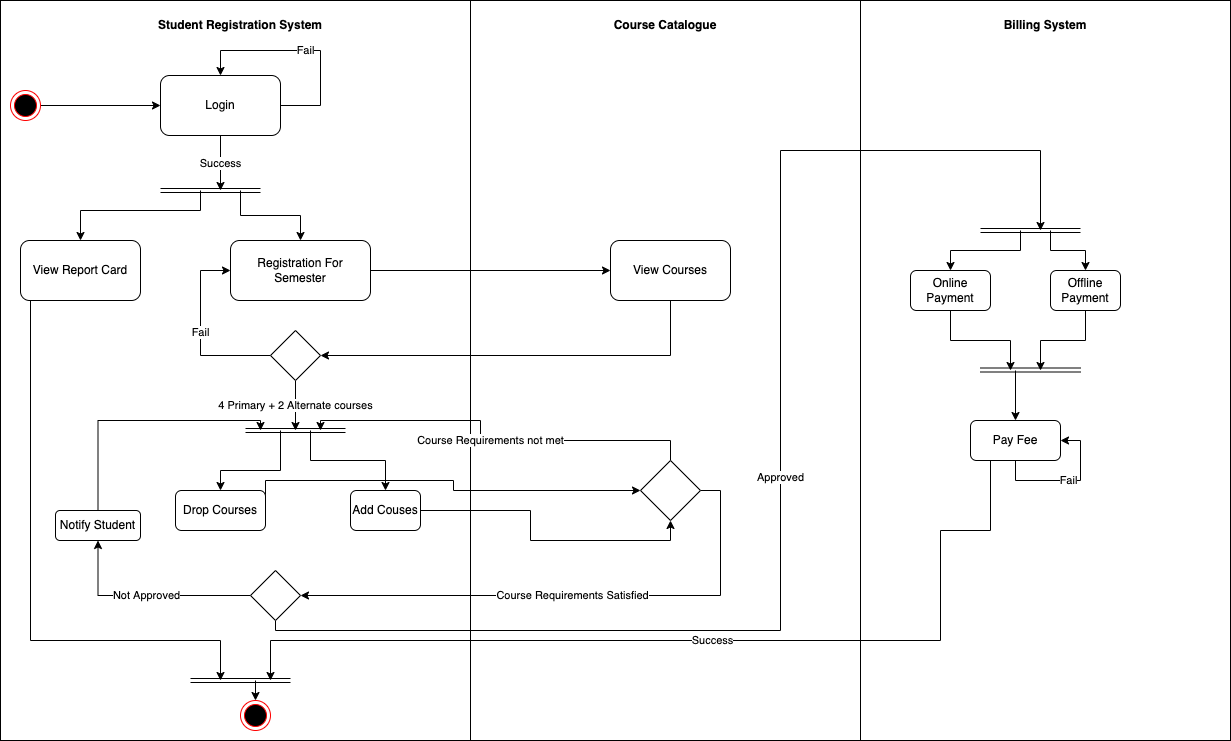

The diagram above was exported from draw.io. Its source (the exported page's mxGraphModel, read from the mxfile embedded in the PNG):
<mxGraphModel dx="2084" dy="826" grid="1" gridSize="10" guides="1" tooltips="1" connect="1" arrows="1" fold="1" page="1" pageScale="1" pageWidth="850" pageHeight="1100" background="none" math="0" shadow="0">
  <root>
    <mxCell id="0" />
    <mxCell id="1" parent="0" />
    <mxCell id="S50e2BDethqNhcxFBGbK-27" value="" style="edgeStyle=orthogonalEdgeStyle;html=1;verticalAlign=bottom;endArrow=open;endSize=8;strokeColor=#ff0000;rounded=0;" edge="1" parent="1">
      <mxGeometry relative="1" as="geometry">
        <mxPoint x="-30" y="415" as="targetPoint" />
        <mxPoint y="159.14213562373095" as="sourcePoint" />
        <Array as="points">
          <mxPoint y="415" />
        </Array>
      </mxGeometry>
    </mxCell>
    <mxCell id="S50e2BDethqNhcxFBGbK-31" value="" style="html=1;" vertex="1" parent="1">
      <mxGeometry x="-200" y="10" width="1230" height="740" as="geometry" />
    </mxCell>
    <mxCell id="S50e2BDethqNhcxFBGbK-34" value="&lt;p style=&quot;margin:0px;margin-top:4px;text-align:center;&quot;&gt;&lt;br&gt;&lt;b&gt;Student Registration System&lt;/b&gt;&lt;/p&gt;" style="verticalAlign=top;align=left;overflow=fill;fontSize=12;fontFamily=Helvetica;html=1;" vertex="1" parent="1">
      <mxGeometry x="-200" y="10" width="480" height="740" as="geometry" />
    </mxCell>
    <mxCell id="S50e2BDethqNhcxFBGbK-48" style="edgeStyle=orthogonalEdgeStyle;rounded=0;orthogonalLoop=1;jettySize=auto;html=1;exitX=1;exitY=0.5;exitDx=0;exitDy=0;entryX=0;entryY=0.5;entryDx=0;entryDy=0;" edge="1" parent="1" source="S50e2BDethqNhcxFBGbK-35" target="S50e2BDethqNhcxFBGbK-43">
      <mxGeometry relative="1" as="geometry" />
    </mxCell>
    <mxCell id="S50e2BDethqNhcxFBGbK-35" value="" style="ellipse;html=1;shape=endState;fillColor=#000000;strokeColor=#ff0000;" vertex="1" parent="1">
      <mxGeometry x="-190" y="100" width="30" height="30" as="geometry" />
    </mxCell>
    <mxCell id="S50e2BDethqNhcxFBGbK-55" value="Success" style="edgeStyle=orthogonalEdgeStyle;rounded=0;orthogonalLoop=1;jettySize=auto;html=1;exitX=0.5;exitY=1;exitDx=0;exitDy=0;" edge="1" parent="1" source="S50e2BDethqNhcxFBGbK-43">
      <mxGeometry relative="1" as="geometry">
        <mxPoint x="20" y="200" as="targetPoint" />
      </mxGeometry>
    </mxCell>
    <mxCell id="S50e2BDethqNhcxFBGbK-43" value="Login" style="rounded=1;whiteSpace=wrap;html=1;" vertex="1" parent="1">
      <mxGeometry x="-40" y="85" width="120" height="60" as="geometry" />
    </mxCell>
    <mxCell id="S50e2BDethqNhcxFBGbK-52" value="Fail" style="edgeStyle=orthogonalEdgeStyle;rounded=0;orthogonalLoop=1;jettySize=auto;html=1;exitX=1;exitY=0.5;exitDx=0;exitDy=0;entryX=0.5;entryY=0;entryDx=0;entryDy=0;" edge="1" parent="1" source="S50e2BDethqNhcxFBGbK-43" target="S50e2BDethqNhcxFBGbK-43">
      <mxGeometry relative="1" as="geometry">
        <Array as="points">
          <mxPoint x="120" y="115" />
          <mxPoint x="120" y="60" />
          <mxPoint x="20" y="60" />
        </Array>
      </mxGeometry>
    </mxCell>
    <mxCell id="S50e2BDethqNhcxFBGbK-54" value="" style="shape=link;html=1;rounded=0;" edge="1" parent="1">
      <mxGeometry width="100" relative="1" as="geometry">
        <mxPoint x="-40" y="200" as="sourcePoint" />
        <mxPoint x="60" y="200" as="targetPoint" />
        <Array as="points" />
      </mxGeometry>
    </mxCell>
    <mxCell id="S50e2BDethqNhcxFBGbK-57" style="edgeStyle=orthogonalEdgeStyle;rounded=0;orthogonalLoop=1;jettySize=auto;html=1;exitX=0.5;exitY=0;exitDx=0;exitDy=0;entryX=0.5;entryY=0;entryDx=0;entryDy=0;" edge="1" parent="1" target="S50e2BDethqNhcxFBGbK-56">
      <mxGeometry relative="1" as="geometry">
        <mxPoint y="200" as="sourcePoint" />
        <Array as="points">
          <mxPoint y="220" />
          <mxPoint x="-120" y="220" />
        </Array>
      </mxGeometry>
    </mxCell>
    <mxCell id="S50e2BDethqNhcxFBGbK-93" style="edgeStyle=orthogonalEdgeStyle;rounded=0;orthogonalLoop=1;jettySize=auto;html=1;exitX=0.5;exitY=1;exitDx=0;exitDy=0;" edge="1" parent="1" source="S50e2BDethqNhcxFBGbK-56">
      <mxGeometry relative="1" as="geometry">
        <mxPoint x="20" y="690" as="targetPoint" />
        <Array as="points">
          <mxPoint x="-170" y="310" />
          <mxPoint x="-170" y="650" />
          <mxPoint x="20" y="650" />
        </Array>
      </mxGeometry>
    </mxCell>
    <mxCell id="S50e2BDethqNhcxFBGbK-56" value="View Report Card" style="rounded=1;whiteSpace=wrap;html=1;" vertex="1" parent="1">
      <mxGeometry x="-180" y="250" width="120" height="60" as="geometry" />
    </mxCell>
    <mxCell id="S50e2BDethqNhcxFBGbK-59" style="edgeStyle=orthogonalEdgeStyle;rounded=0;orthogonalLoop=1;jettySize=auto;html=1;exitX=0.5;exitY=0;exitDx=0;exitDy=0;entryX=0.5;entryY=0;entryDx=0;entryDy=0;" edge="1" parent="1" target="S50e2BDethqNhcxFBGbK-58">
      <mxGeometry relative="1" as="geometry">
        <mxPoint x="40" y="200" as="sourcePoint" />
      </mxGeometry>
    </mxCell>
    <mxCell id="S50e2BDethqNhcxFBGbK-68" style="edgeStyle=orthogonalEdgeStyle;rounded=0;orthogonalLoop=1;jettySize=auto;html=1;exitX=1;exitY=0.5;exitDx=0;exitDy=0;entryX=0;entryY=0.5;entryDx=0;entryDy=0;" edge="1" parent="1" source="S50e2BDethqNhcxFBGbK-58" target="S50e2BDethqNhcxFBGbK-63">
      <mxGeometry relative="1" as="geometry" />
    </mxCell>
    <mxCell id="S50e2BDethqNhcxFBGbK-58" value="Registration For Semester" style="rounded=1;whiteSpace=wrap;html=1;" vertex="1" parent="1">
      <mxGeometry x="30" y="250" width="140" height="60" as="geometry" />
    </mxCell>
    <mxCell id="S50e2BDethqNhcxFBGbK-60" value="&lt;p style=&quot;margin:0px;margin-top:4px;text-align:center;&quot;&gt;&lt;br&gt;&lt;b&gt;Course Catalogue&lt;/b&gt;&lt;/p&gt;" style="verticalAlign=top;align=left;overflow=fill;fontSize=12;fontFamily=Helvetica;html=1;" vertex="1" parent="1">
      <mxGeometry x="270" y="10" width="390" height="740" as="geometry" />
    </mxCell>
    <mxCell id="S50e2BDethqNhcxFBGbK-62" value="&lt;p style=&quot;margin:0px;margin-top:4px;text-align:center;&quot;&gt;&lt;br&gt;&lt;b&gt;Billing System&lt;/b&gt;&lt;/p&gt;" style="verticalAlign=top;align=left;overflow=fill;fontSize=12;fontFamily=Helvetica;html=1;" vertex="1" parent="1">
      <mxGeometry x="660" y="10" width="370" height="740" as="geometry" />
    </mxCell>
    <mxCell id="S50e2BDethqNhcxFBGbK-69" style="edgeStyle=orthogonalEdgeStyle;rounded=0;orthogonalLoop=1;jettySize=auto;html=1;exitX=1;exitY=0.5;exitDx=0;exitDy=0;entryX=0;entryY=0.5;entryDx=0;entryDy=0;" edge="1" parent="1" source="S50e2BDethqNhcxFBGbK-58" target="S50e2BDethqNhcxFBGbK-63">
      <mxGeometry relative="1" as="geometry" />
    </mxCell>
    <mxCell id="S50e2BDethqNhcxFBGbK-71" style="edgeStyle=orthogonalEdgeStyle;rounded=0;orthogonalLoop=1;jettySize=auto;html=1;exitX=0.5;exitY=1;exitDx=0;exitDy=0;entryX=1;entryY=0.5;entryDx=0;entryDy=0;" edge="1" parent="1" source="S50e2BDethqNhcxFBGbK-63" target="S50e2BDethqNhcxFBGbK-70">
      <mxGeometry relative="1" as="geometry" />
    </mxCell>
    <mxCell id="S50e2BDethqNhcxFBGbK-63" value="View Courses" style="rounded=1;whiteSpace=wrap;html=1;" vertex="1" parent="1">
      <mxGeometry x="410" y="250" width="120" height="60" as="geometry" />
    </mxCell>
    <mxCell id="S50e2BDethqNhcxFBGbK-72" value="Fail" style="edgeStyle=orthogonalEdgeStyle;rounded=0;orthogonalLoop=1;jettySize=auto;html=1;exitX=0;exitY=0.5;exitDx=0;exitDy=0;entryX=0;entryY=0.5;entryDx=0;entryDy=0;" edge="1" parent="1" source="S50e2BDethqNhcxFBGbK-70" target="S50e2BDethqNhcxFBGbK-58">
      <mxGeometry relative="1" as="geometry">
        <Array as="points">
          <mxPoint y="365" />
          <mxPoint y="280" />
        </Array>
      </mxGeometry>
    </mxCell>
    <mxCell id="S50e2BDethqNhcxFBGbK-76" value="4 Primary + 2 Alternate courses" style="edgeStyle=orthogonalEdgeStyle;rounded=0;orthogonalLoop=1;jettySize=auto;html=1;exitX=0.5;exitY=1;exitDx=0;exitDy=0;" edge="1" parent="1" source="S50e2BDethqNhcxFBGbK-70">
      <mxGeometry relative="1" as="geometry">
        <mxPoint x="95" y="440" as="targetPoint" />
      </mxGeometry>
    </mxCell>
    <mxCell id="S50e2BDethqNhcxFBGbK-70" value="" style="rhombus;whiteSpace=wrap;html=1;" vertex="1" parent="1">
      <mxGeometry x="70" y="340" width="50" height="50" as="geometry" />
    </mxCell>
    <mxCell id="S50e2BDethqNhcxFBGbK-75" value="" style="shape=link;html=1;rounded=0;" edge="1" parent="1">
      <mxGeometry width="100" relative="1" as="geometry">
        <mxPoint x="45" y="440" as="sourcePoint" />
        <mxPoint x="145" y="440" as="targetPoint" />
      </mxGeometry>
    </mxCell>
    <mxCell id="S50e2BDethqNhcxFBGbK-78" style="edgeStyle=orthogonalEdgeStyle;rounded=0;orthogonalLoop=1;jettySize=auto;html=1;exitX=0.5;exitY=0;exitDx=0;exitDy=0;entryX=0.5;entryY=0;entryDx=0;entryDy=0;" edge="1" parent="1" target="S50e2BDethqNhcxFBGbK-77">
      <mxGeometry relative="1" as="geometry">
        <mxPoint x="80" y="440" as="sourcePoint" />
        <Array as="points">
          <mxPoint x="80" y="480" />
          <mxPoint x="20" y="480" />
        </Array>
      </mxGeometry>
    </mxCell>
    <mxCell id="S50e2BDethqNhcxFBGbK-83" style="edgeStyle=orthogonalEdgeStyle;rounded=0;orthogonalLoop=1;jettySize=auto;html=1;exitX=1;exitY=0.5;exitDx=0;exitDy=0;entryX=0;entryY=0.5;entryDx=0;entryDy=0;" edge="1" parent="1" source="S50e2BDethqNhcxFBGbK-77" target="S50e2BDethqNhcxFBGbK-81">
      <mxGeometry relative="1" as="geometry">
        <Array as="points">
          <mxPoint x="65" y="490" />
          <mxPoint x="253" y="490" />
          <mxPoint x="253" y="500" />
        </Array>
      </mxGeometry>
    </mxCell>
    <mxCell id="S50e2BDethqNhcxFBGbK-77" value="Drop Courses" style="rounded=1;whiteSpace=wrap;html=1;" vertex="1" parent="1">
      <mxGeometry x="-25" y="500" width="90" height="40" as="geometry" />
    </mxCell>
    <mxCell id="S50e2BDethqNhcxFBGbK-80" style="edgeStyle=orthogonalEdgeStyle;rounded=0;orthogonalLoop=1;jettySize=auto;html=1;exitX=0.5;exitY=0;exitDx=0;exitDy=0;entryX=0.5;entryY=0;entryDx=0;entryDy=0;" edge="1" parent="1" target="S50e2BDethqNhcxFBGbK-79">
      <mxGeometry relative="1" as="geometry">
        <mxPoint x="110" y="440" as="sourcePoint" />
        <Array as="points">
          <mxPoint x="110" y="470" />
          <mxPoint x="185" y="470" />
        </Array>
      </mxGeometry>
    </mxCell>
    <mxCell id="S50e2BDethqNhcxFBGbK-84" style="edgeStyle=orthogonalEdgeStyle;rounded=0;orthogonalLoop=1;jettySize=auto;html=1;exitX=1;exitY=0.5;exitDx=0;exitDy=0;entryX=0.5;entryY=1;entryDx=0;entryDy=0;" edge="1" parent="1" source="S50e2BDethqNhcxFBGbK-79" target="S50e2BDethqNhcxFBGbK-81">
      <mxGeometry relative="1" as="geometry" />
    </mxCell>
    <mxCell id="S50e2BDethqNhcxFBGbK-79" value="Add Couses" style="rounded=1;whiteSpace=wrap;html=1;" vertex="1" parent="1">
      <mxGeometry x="150" y="500" width="70" height="40" as="geometry" />
    </mxCell>
    <mxCell id="S50e2BDethqNhcxFBGbK-85" value="Course Requirements not met" style="edgeStyle=orthogonalEdgeStyle;rounded=0;orthogonalLoop=1;jettySize=auto;html=1;exitX=0.5;exitY=0;exitDx=0;exitDy=0;" edge="1" parent="1" source="S50e2BDethqNhcxFBGbK-81">
      <mxGeometry relative="1" as="geometry">
        <mxPoint x="120" y="440" as="targetPoint" />
        <Array as="points">
          <mxPoint x="470" y="450" />
          <mxPoint x="280" y="450" />
          <mxPoint x="280" y="430" />
          <mxPoint x="120" y="430" />
        </Array>
      </mxGeometry>
    </mxCell>
    <mxCell id="S50e2BDethqNhcxFBGbK-87" value="Course Requirements Satisfied" style="edgeStyle=orthogonalEdgeStyle;rounded=0;orthogonalLoop=1;jettySize=auto;html=1;exitX=1;exitY=0.5;exitDx=0;exitDy=0;entryX=1;entryY=0.5;entryDx=0;entryDy=0;" edge="1" parent="1" source="S50e2BDethqNhcxFBGbK-81" target="S50e2BDethqNhcxFBGbK-86">
      <mxGeometry relative="1" as="geometry" />
    </mxCell>
    <mxCell id="S50e2BDethqNhcxFBGbK-81" value="" style="rhombus;whiteSpace=wrap;html=1;" vertex="1" parent="1">
      <mxGeometry x="440" y="470" width="60" height="60" as="geometry" />
    </mxCell>
    <mxCell id="S50e2BDethqNhcxFBGbK-89" value="Not Approved" style="edgeStyle=orthogonalEdgeStyle;rounded=0;orthogonalLoop=1;jettySize=auto;html=1;exitX=0;exitY=0.5;exitDx=0;exitDy=0;entryX=0.5;entryY=1;entryDx=0;entryDy=0;" edge="1" parent="1" source="S50e2BDethqNhcxFBGbK-86" target="S50e2BDethqNhcxFBGbK-88">
      <mxGeometry relative="1" as="geometry" />
    </mxCell>
    <mxCell id="S50e2BDethqNhcxFBGbK-114" value="Approved" style="edgeStyle=orthogonalEdgeStyle;rounded=0;orthogonalLoop=1;jettySize=auto;html=1;exitX=0.5;exitY=1;exitDx=0;exitDy=0;" edge="1" parent="1" source="S50e2BDethqNhcxFBGbK-86">
      <mxGeometry relative="1" as="geometry">
        <mxPoint x="840" y="240" as="targetPoint" />
        <Array as="points">
          <mxPoint x="75" y="640" />
          <mxPoint x="580" y="640" />
          <mxPoint x="580" y="160" />
          <mxPoint x="840" y="160" />
        </Array>
      </mxGeometry>
    </mxCell>
    <mxCell id="S50e2BDethqNhcxFBGbK-86" value="" style="rhombus;whiteSpace=wrap;html=1;" vertex="1" parent="1">
      <mxGeometry x="50" y="580" width="50" height="50" as="geometry" />
    </mxCell>
    <mxCell id="S50e2BDethqNhcxFBGbK-91" style="edgeStyle=orthogonalEdgeStyle;rounded=0;orthogonalLoop=1;jettySize=auto;html=1;exitX=0.5;exitY=0;exitDx=0;exitDy=0;" edge="1" parent="1" source="S50e2BDethqNhcxFBGbK-88">
      <mxGeometry relative="1" as="geometry">
        <mxPoint x="60" y="440" as="targetPoint" />
        <Array as="points">
          <mxPoint x="-102" y="430" />
          <mxPoint x="60" y="430" />
        </Array>
      </mxGeometry>
    </mxCell>
    <mxCell id="S50e2BDethqNhcxFBGbK-88" value="Notify Student" style="rounded=1;whiteSpace=wrap;html=1;" vertex="1" parent="1">
      <mxGeometry x="-145" y="520" width="85" height="30" as="geometry" />
    </mxCell>
    <mxCell id="S50e2BDethqNhcxFBGbK-92" value="" style="shape=link;html=1;rounded=0;" edge="1" parent="1">
      <mxGeometry width="100" relative="1" as="geometry">
        <mxPoint x="-10" y="690" as="sourcePoint" />
        <mxPoint x="90" y="690" as="targetPoint" />
      </mxGeometry>
    </mxCell>
    <mxCell id="S50e2BDethqNhcxFBGbK-94" value="" style="shape=link;html=1;rounded=0;" edge="1" parent="1">
      <mxGeometry width="100" relative="1" as="geometry">
        <mxPoint x="780" y="240" as="sourcePoint" />
        <mxPoint x="880" y="240" as="targetPoint" />
      </mxGeometry>
    </mxCell>
    <mxCell id="S50e2BDethqNhcxFBGbK-97" style="edgeStyle=orthogonalEdgeStyle;rounded=0;orthogonalLoop=1;jettySize=auto;html=1;exitX=0.5;exitY=0;exitDx=0;exitDy=0;entryX=0.5;entryY=0;entryDx=0;entryDy=0;" edge="1" parent="1" target="S50e2BDethqNhcxFBGbK-96">
      <mxGeometry relative="1" as="geometry">
        <mxPoint x="820" y="240" as="sourcePoint" />
        <Array as="points">
          <mxPoint x="820" y="260" />
          <mxPoint x="750" y="260" />
        </Array>
      </mxGeometry>
    </mxCell>
    <mxCell id="S50e2BDethqNhcxFBGbK-101" style="edgeStyle=orthogonalEdgeStyle;rounded=0;orthogonalLoop=1;jettySize=auto;html=1;exitX=0.5;exitY=1;exitDx=0;exitDy=0;" edge="1" parent="1" source="S50e2BDethqNhcxFBGbK-96">
      <mxGeometry relative="1" as="geometry">
        <mxPoint x="810" y="380" as="targetPoint" />
      </mxGeometry>
    </mxCell>
    <mxCell id="S50e2BDethqNhcxFBGbK-96" value="Online Payment" style="rounded=1;whiteSpace=wrap;html=1;" vertex="1" parent="1">
      <mxGeometry x="710" y="280" width="80" height="40" as="geometry" />
    </mxCell>
    <mxCell id="S50e2BDethqNhcxFBGbK-99" style="edgeStyle=orthogonalEdgeStyle;rounded=0;orthogonalLoop=1;jettySize=auto;html=1;exitX=0.5;exitY=0;exitDx=0;exitDy=0;entryX=0.5;entryY=0;entryDx=0;entryDy=0;" edge="1" parent="1" target="S50e2BDethqNhcxFBGbK-98">
      <mxGeometry relative="1" as="geometry">
        <mxPoint x="850" y="240" as="sourcePoint" />
      </mxGeometry>
    </mxCell>
    <mxCell id="S50e2BDethqNhcxFBGbK-102" style="edgeStyle=orthogonalEdgeStyle;rounded=0;orthogonalLoop=1;jettySize=auto;html=1;exitX=0.5;exitY=1;exitDx=0;exitDy=0;" edge="1" parent="1" source="S50e2BDethqNhcxFBGbK-98">
      <mxGeometry relative="1" as="geometry">
        <mxPoint x="840" y="380" as="targetPoint" />
      </mxGeometry>
    </mxCell>
    <mxCell id="S50e2BDethqNhcxFBGbK-98" value="Offline Payment" style="rounded=1;whiteSpace=wrap;html=1;" vertex="1" parent="1">
      <mxGeometry x="850" y="280" width="70" height="40" as="geometry" />
    </mxCell>
    <mxCell id="S50e2BDethqNhcxFBGbK-100" value="" style="shape=link;html=1;rounded=0;" edge="1" parent="1">
      <mxGeometry width="100" relative="1" as="geometry">
        <mxPoint x="780" y="379.5" as="sourcePoint" />
        <mxPoint x="880" y="379.5" as="targetPoint" />
      </mxGeometry>
    </mxCell>
    <mxCell id="S50e2BDethqNhcxFBGbK-106" style="edgeStyle=orthogonalEdgeStyle;rounded=0;orthogonalLoop=1;jettySize=auto;html=1;exitX=0.5;exitY=0;exitDx=0;exitDy=0;entryX=0.5;entryY=0;entryDx=0;entryDy=0;" edge="1" parent="1" target="S50e2BDethqNhcxFBGbK-104">
      <mxGeometry relative="1" as="geometry">
        <mxPoint x="815" y="380" as="sourcePoint" />
      </mxGeometry>
    </mxCell>
    <mxCell id="S50e2BDethqNhcxFBGbK-109" value="Success" style="edgeStyle=orthogonalEdgeStyle;rounded=0;orthogonalLoop=1;jettySize=auto;html=1;exitX=0.5;exitY=1;exitDx=0;exitDy=0;" edge="1" parent="1" source="S50e2BDethqNhcxFBGbK-104">
      <mxGeometry relative="1" as="geometry">
        <mxPoint x="70" y="690" as="targetPoint" />
        <Array as="points">
          <mxPoint x="790" y="470" />
          <mxPoint x="790" y="540" />
          <mxPoint x="740" y="540" />
          <mxPoint x="740" y="650" />
          <mxPoint x="70" y="650" />
        </Array>
      </mxGeometry>
    </mxCell>
    <mxCell id="S50e2BDethqNhcxFBGbK-104" value="Pay Fee" style="rounded=1;whiteSpace=wrap;html=1;" vertex="1" parent="1">
      <mxGeometry x="770" y="430" width="90" height="40" as="geometry" />
    </mxCell>
    <mxCell id="S50e2BDethqNhcxFBGbK-107" value="Fail" style="edgeStyle=orthogonalEdgeStyle;rounded=0;orthogonalLoop=1;jettySize=auto;html=1;exitX=0.5;exitY=1;exitDx=0;exitDy=0;entryX=1;entryY=0.5;entryDx=0;entryDy=0;" edge="1" parent="1" source="S50e2BDethqNhcxFBGbK-104" target="S50e2BDethqNhcxFBGbK-104">
      <mxGeometry relative="1" as="geometry" />
    </mxCell>
    <mxCell id="S50e2BDethqNhcxFBGbK-112" style="edgeStyle=orthogonalEdgeStyle;rounded=0;orthogonalLoop=1;jettySize=auto;html=1;exitX=0.5;exitY=0;exitDx=0;exitDy=0;entryX=0.5;entryY=0;entryDx=0;entryDy=0;" edge="1" parent="1" target="S50e2BDethqNhcxFBGbK-111">
      <mxGeometry relative="1" as="geometry">
        <mxPoint x="55" y="690" as="sourcePoint" />
      </mxGeometry>
    </mxCell>
    <mxCell id="S50e2BDethqNhcxFBGbK-111" value="" style="ellipse;html=1;shape=endState;fillColor=#000000;strokeColor=#ff0000;" vertex="1" parent="1">
      <mxGeometry x="40" y="710" width="30" height="30" as="geometry" />
    </mxCell>
  </root>
</mxGraphModel>